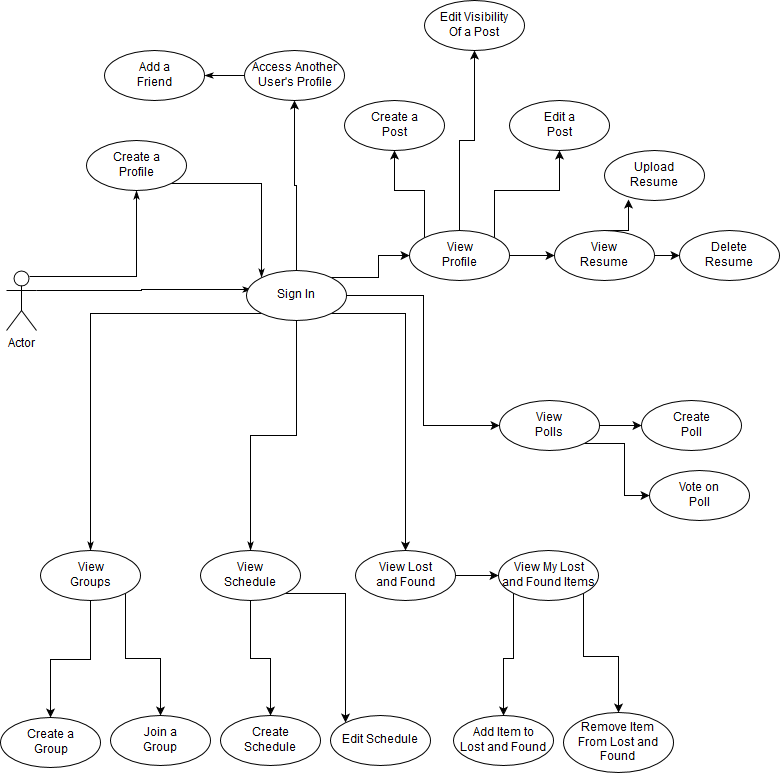

The diagram above was exported from draw.io. Its source (the exported page's mxGraphModel, read from the mxfile embedded in the PNG):
<mxGraphModel dx="1430" dy="748" grid="1" gridSize="10" guides="1" tooltips="1" connect="1" arrows="1" fold="1" page="1" pageScale="1" pageWidth="826" pageHeight="1169" background="#ffffff" math="0" shadow="0">
  <root>
    <mxCell id="0" />
    <mxCell id="1" parent="0" />
    <mxCell id="33" style="edgeStyle=orthogonalEdgeStyle;rounded=0;html=1;exitX=0.75;exitY=0.1;exitPerimeter=0;entryX=0.5;entryY=1;shadow=0;endArrow=classicThin;endFill=1;jettySize=auto;orthogonalLoop=1;" edge="1" parent="1" source="2" target="3">
      <mxGeometry relative="1" as="geometry" />
    </mxCell>
    <mxCell id="58" style="edgeStyle=orthogonalEdgeStyle;rounded=0;html=1;exitX=1;exitY=0.3333333333333333;exitPerimeter=0;entryX=0.05;entryY=0.38;entryPerimeter=0;shadow=0;endArrow=classicThin;endFill=1;jettySize=auto;orthogonalLoop=1;" edge="1" parent="1" source="2" target="4">
      <mxGeometry relative="1" as="geometry" />
    </mxCell>
    <mxCell id="2" value="Actor" style="shape=umlActor;verticalLabelPosition=bottom;labelBackgroundColor=#ffffff;verticalAlign=top;html=1;" parent="1" vertex="1">
      <mxGeometry x="40" y="320" width="30" height="60" as="geometry" />
    </mxCell>
    <mxCell id="35" style="edgeStyle=orthogonalEdgeStyle;rounded=0;html=1;exitX=1;exitY=1;entryX=0;entryY=0;shadow=0;endArrow=classicThin;endFill=1;jettySize=auto;orthogonalLoop=1;" edge="1" parent="1" source="3" target="4">
      <mxGeometry relative="1" as="geometry">
        <Array as="points">
          <mxPoint x="295" y="233" />
        </Array>
      </mxGeometry>
    </mxCell>
    <mxCell id="3" value="Create a&lt;br&gt;Profile&lt;br&gt;" style="ellipse;whiteSpace=wrap;html=1;" parent="1" vertex="1">
      <mxGeometry x="120" y="190" width="100" height="50" as="geometry" />
    </mxCell>
    <mxCell id="52" style="edgeStyle=orthogonalEdgeStyle;rounded=0;html=1;exitX=0;exitY=1;shadow=0;endArrow=classicThin;endFill=1;jettySize=auto;orthogonalLoop=1;" edge="1" parent="1" source="4" target="14">
      <mxGeometry relative="1" as="geometry" />
    </mxCell>
    <mxCell id="63" style="edgeStyle=orthogonalEdgeStyle;rounded=0;html=1;exitX=0.5;exitY=1;entryX=0.5;entryY=0;shadow=0;endArrow=classicThin;endFill=1;jettySize=auto;orthogonalLoop=1;" edge="1" parent="1" source="4" target="17">
      <mxGeometry relative="1" as="geometry">
        <Array as="points" />
      </mxGeometry>
    </mxCell>
    <mxCell id="73" style="edgeStyle=orthogonalEdgeStyle;rounded=0;html=1;exitX=1;exitY=0;entryX=0;entryY=0.5;shadow=0;endArrow=classic;endFill=1;jettySize=auto;orthogonalLoop=1;" edge="1" parent="1" source="4" target="6">
      <mxGeometry relative="1" as="geometry">
        <mxPoint x="378" y="305" as="sourcePoint" />
        <Array as="points">
          <mxPoint x="412" y="327" />
          <mxPoint x="412" y="305" />
        </Array>
      </mxGeometry>
    </mxCell>
    <mxCell id="82" style="edgeStyle=orthogonalEdgeStyle;rounded=0;html=1;exitX=1;exitY=1;entryX=0.5;entryY=0;shadow=0;endArrow=classic;endFill=1;jettySize=auto;orthogonalLoop=1;" edge="1" parent="1" source="4" target="24">
      <mxGeometry relative="1" as="geometry" />
    </mxCell>
    <mxCell id="83" style="edgeStyle=orthogonalEdgeStyle;rounded=0;html=1;exitX=1;exitY=0.5;entryX=0;entryY=0.5;shadow=0;endArrow=classic;endFill=1;jettySize=auto;orthogonalLoop=1;" edge="1" parent="1" source="4" target="28">
      <mxGeometry relative="1" as="geometry" />
    </mxCell>
    <mxCell id="90" style="edgeStyle=orthogonalEdgeStyle;rounded=0;html=1;exitX=0.5;exitY=0;entryX=0.5;entryY=1;shadow=0;endArrow=classic;endFill=1;jettySize=auto;orthogonalLoop=1;" edge="1" parent="1" source="4" target="8">
      <mxGeometry relative="1" as="geometry" />
    </mxCell>
    <mxCell id="4" value="Sign In&lt;br&gt;" style="ellipse;whiteSpace=wrap;html=1;" parent="1" vertex="1">
      <mxGeometry x="280" y="320" width="100" height="50" as="geometry" />
    </mxCell>
    <mxCell id="74" style="edgeStyle=orthogonalEdgeStyle;rounded=0;html=1;exitX=0;exitY=0;entryX=0.5;entryY=1;shadow=0;endArrow=classic;endFill=1;jettySize=auto;orthogonalLoop=1;" edge="1" parent="1" source="6" target="10">
      <mxGeometry relative="1" as="geometry" />
    </mxCell>
    <mxCell id="75" style="edgeStyle=orthogonalEdgeStyle;rounded=0;html=1;exitX=0.5;exitY=0;entryX=0.5;entryY=1;shadow=0;endArrow=classic;endFill=1;jettySize=auto;orthogonalLoop=1;" edge="1" parent="1" source="6" target="12">
      <mxGeometry relative="1" as="geometry" />
    </mxCell>
    <mxCell id="76" style="edgeStyle=orthogonalEdgeStyle;rounded=0;html=1;exitX=1;exitY=0;entryX=0.5;entryY=1;shadow=0;endArrow=classic;endFill=1;jettySize=auto;orthogonalLoop=1;" edge="1" parent="1" source="6" target="13">
      <mxGeometry relative="1" as="geometry" />
    </mxCell>
    <mxCell id="77" style="edgeStyle=orthogonalEdgeStyle;rounded=0;html=1;exitX=1;exitY=0.5;entryX=0;entryY=0.5;shadow=0;endArrow=classic;endFill=1;jettySize=auto;orthogonalLoop=1;" edge="1" parent="1" source="6" target="20">
      <mxGeometry relative="1" as="geometry" />
    </mxCell>
    <mxCell id="6" value="View&lt;br&gt;Profile&lt;br&gt;" style="ellipse;whiteSpace=wrap;html=1;" parent="1" vertex="1">
      <mxGeometry x="443" y="280" width="100" height="50" as="geometry" />
    </mxCell>
    <mxCell id="56" style="edgeStyle=orthogonalEdgeStyle;rounded=0;html=1;exitX=0;exitY=0.5;entryX=1;entryY=0.5;shadow=0;endArrow=classicThin;endFill=1;jettySize=auto;orthogonalLoop=1;" edge="1" parent="1" source="8" target="9">
      <mxGeometry relative="1" as="geometry" />
    </mxCell>
    <mxCell id="8" value="Access Another&lt;br&gt;User's Profile&lt;br&gt;" style="ellipse;whiteSpace=wrap;html=1;" parent="1" vertex="1">
      <mxGeometry x="278" y="100" width="100" height="50" as="geometry" />
    </mxCell>
    <mxCell id="9" value="Add a&lt;br&gt;Friend&lt;br&gt;" style="ellipse;whiteSpace=wrap;html=1;" parent="1" vertex="1">
      <mxGeometry x="138" y="100" width="100" height="50" as="geometry" />
    </mxCell>
    <mxCell id="10" value="Create a&lt;br&gt;Post&lt;br&gt;" style="ellipse;whiteSpace=wrap;html=1;" parent="1" vertex="1">
      <mxGeometry x="378" y="150" width="100" height="50" as="geometry" />
    </mxCell>
    <mxCell id="12" value="Edit Visibility&lt;br&gt;Of a Post&lt;br&gt;" style="ellipse;whiteSpace=wrap;html=1;" parent="1" vertex="1">
      <mxGeometry x="458" y="50" width="100" height="50" as="geometry" />
    </mxCell>
    <mxCell id="13" value="Edit a&lt;br&gt;Post&lt;br&gt;" style="ellipse;whiteSpace=wrap;html=1;" parent="1" vertex="1">
      <mxGeometry x="543" y="150" width="100" height="50" as="geometry" />
    </mxCell>
    <mxCell id="68" style="edgeStyle=orthogonalEdgeStyle;rounded=0;html=1;exitX=0.5;exitY=1;shadow=0;endArrow=classic;endFill=1;jettySize=auto;orthogonalLoop=1;" edge="1" parent="1" source="14" target="16">
      <mxGeometry relative="1" as="geometry" />
    </mxCell>
    <mxCell id="70" style="edgeStyle=orthogonalEdgeStyle;rounded=0;html=1;exitX=1;exitY=1;shadow=0;endArrow=classic;endFill=1;jettySize=auto;orthogonalLoop=1;" edge="1" parent="1" source="14" target="15">
      <mxGeometry relative="1" as="geometry" />
    </mxCell>
    <mxCell id="14" value="View&lt;br&gt;Groups&lt;br&gt;" style="ellipse;whiteSpace=wrap;html=1;" parent="1" vertex="1">
      <mxGeometry x="74" y="600" width="100" height="50" as="geometry" />
    </mxCell>
    <mxCell id="15" value="Join a&lt;br&gt;Group&lt;br&gt;" style="ellipse;whiteSpace=wrap;html=1;" parent="1" vertex="1">
      <mxGeometry x="144" y="765" width="100" height="50" as="geometry" />
    </mxCell>
    <mxCell id="16" value="Create a&lt;br&gt;Group&lt;br&gt;" style="ellipse;whiteSpace=wrap;html=1;" parent="1" vertex="1">
      <mxGeometry x="34" y="767" width="100" height="50" as="geometry" />
    </mxCell>
    <mxCell id="66" style="edgeStyle=orthogonalEdgeStyle;rounded=0;html=1;exitX=0.5;exitY=1;shadow=0;endArrow=classic;endFill=1;jettySize=auto;orthogonalLoop=1;" edge="1" parent="1" source="17" target="18">
      <mxGeometry relative="1" as="geometry" />
    </mxCell>
    <mxCell id="67" style="edgeStyle=orthogonalEdgeStyle;rounded=0;html=1;exitX=1;exitY=1;entryX=0;entryY=0;shadow=0;endArrow=classic;endFill=1;jettySize=auto;orthogonalLoop=1;" edge="1" parent="1" source="17" target="19">
      <mxGeometry relative="1" as="geometry" />
    </mxCell>
    <mxCell id="17" value="View&lt;br&gt;Schedule&lt;br&gt;" style="ellipse;whiteSpace=wrap;html=1;" parent="1" vertex="1">
      <mxGeometry x="234" y="600" width="100" height="50" as="geometry" />
    </mxCell>
    <mxCell id="18" value="Create&lt;br&gt;Schedule&lt;br&gt;" style="ellipse;whiteSpace=wrap;html=1;" parent="1" vertex="1">
      <mxGeometry x="254" y="765" width="100" height="50" as="geometry" />
    </mxCell>
    <mxCell id="19" value="Edit Schedule&lt;br&gt;" style="ellipse;whiteSpace=wrap;html=1;" parent="1" vertex="1">
      <mxGeometry x="364" y="765" width="100" height="50" as="geometry" />
    </mxCell>
    <mxCell id="78" style="edgeStyle=orthogonalEdgeStyle;rounded=0;html=1;exitX=0.5;exitY=0;entryX=0.24;entryY=0.98;entryPerimeter=0;shadow=0;endArrow=classic;endFill=1;jettySize=auto;orthogonalLoop=1;" edge="1" parent="1" source="20" target="22">
      <mxGeometry relative="1" as="geometry" />
    </mxCell>
    <mxCell id="79" style="edgeStyle=orthogonalEdgeStyle;rounded=0;html=1;exitX=1;exitY=0.5;entryX=0;entryY=0.5;shadow=0;endArrow=classic;endFill=1;jettySize=auto;orthogonalLoop=1;" edge="1" parent="1" source="20" target="23">
      <mxGeometry relative="1" as="geometry" />
    </mxCell>
    <mxCell id="20" value="View&lt;br&gt;Resume&lt;br&gt;" style="ellipse;whiteSpace=wrap;html=1;" parent="1" vertex="1">
      <mxGeometry x="588" y="280" width="100" height="50" as="geometry" />
    </mxCell>
    <mxCell id="22" value="Upload&lt;br&gt;Resume&lt;br&gt;" style="ellipse;whiteSpace=wrap;html=1;" parent="1" vertex="1">
      <mxGeometry x="638" y="200" width="100" height="50" as="geometry" />
    </mxCell>
    <mxCell id="23" value="Delete&lt;br&gt;Resume&lt;br&gt;" style="ellipse;whiteSpace=wrap;html=1;" parent="1" vertex="1">
      <mxGeometry x="713" y="280" width="100" height="50" as="geometry" />
    </mxCell>
    <mxCell id="87" style="edgeStyle=orthogonalEdgeStyle;rounded=0;html=1;exitX=1;exitY=0.5;entryX=0;entryY=0.5;shadow=0;endArrow=classic;endFill=1;jettySize=auto;orthogonalLoop=1;" edge="1" parent="1" source="24" target="25">
      <mxGeometry relative="1" as="geometry" />
    </mxCell>
    <mxCell id="24" value="View Lost&lt;br&gt;and Found&lt;br&gt;" style="ellipse;whiteSpace=wrap;html=1;" parent="1" vertex="1">
      <mxGeometry x="389" y="600" width="100" height="50" as="geometry" />
    </mxCell>
    <mxCell id="88" style="edgeStyle=orthogonalEdgeStyle;rounded=0;html=1;exitX=0;exitY=1;entryX=0.5;entryY=0;shadow=0;endArrow=classic;endFill=1;jettySize=auto;orthogonalLoop=1;" edge="1" parent="1" source="25" target="26">
      <mxGeometry relative="1" as="geometry" />
    </mxCell>
    <mxCell id="89" style="edgeStyle=orthogonalEdgeStyle;rounded=0;html=1;exitX=1;exitY=1;shadow=0;endArrow=classic;endFill=1;jettySize=auto;orthogonalLoop=1;" edge="1" parent="1" source="25" target="27">
      <mxGeometry relative="1" as="geometry" />
    </mxCell>
    <mxCell id="25" value="View My Lost&lt;br&gt;and Found Items&lt;br&gt;" style="ellipse;whiteSpace=wrap;html=1;" parent="1" vertex="1">
      <mxGeometry x="532" y="600" width="100" height="50" as="geometry" />
    </mxCell>
    <mxCell id="26" value="Add Item to&lt;br&gt;Lost and Found&lt;br&gt;" style="ellipse;whiteSpace=wrap;html=1;" parent="1" vertex="1">
      <mxGeometry x="487" y="765" width="100" height="50" as="geometry" />
    </mxCell>
    <mxCell id="27" value="Remove Item&lt;br&gt;From Lost and Found&lt;br&gt;" style="ellipse;whiteSpace=wrap;html=1;" parent="1" vertex="1">
      <mxGeometry x="597" y="762" width="110" height="60" as="geometry" />
    </mxCell>
    <mxCell id="85" style="edgeStyle=orthogonalEdgeStyle;rounded=0;html=1;exitX=1;exitY=0.5;entryX=0;entryY=0.5;shadow=0;endArrow=classic;endFill=1;jettySize=auto;orthogonalLoop=1;" edge="1" parent="1" source="28" target="29">
      <mxGeometry relative="1" as="geometry" />
    </mxCell>
    <mxCell id="86" style="edgeStyle=orthogonalEdgeStyle;rounded=0;html=1;exitX=1;exitY=1;entryX=0;entryY=0.5;shadow=0;endArrow=classic;endFill=1;jettySize=auto;orthogonalLoop=1;" edge="1" parent="1" source="28" target="30">
      <mxGeometry relative="1" as="geometry" />
    </mxCell>
    <mxCell id="28" value="View&lt;br&gt;Polls&lt;br&gt;" style="ellipse;whiteSpace=wrap;html=1;" parent="1" vertex="1">
      <mxGeometry x="533" y="450" width="100" height="50" as="geometry" />
    </mxCell>
    <mxCell id="29" value="Create&lt;br&gt;Poll&lt;br&gt;" style="ellipse;whiteSpace=wrap;html=1;" parent="1" vertex="1">
      <mxGeometry x="675" y="450" width="100" height="50" as="geometry" />
    </mxCell>
    <mxCell id="30" value="Vote on&lt;br&gt;Poll&lt;br&gt;" style="ellipse;whiteSpace=wrap;html=1;" parent="1" vertex="1">
      <mxGeometry x="683" y="520" width="100" height="50" as="geometry" />
    </mxCell>
  </root>
</mxGraphModel>